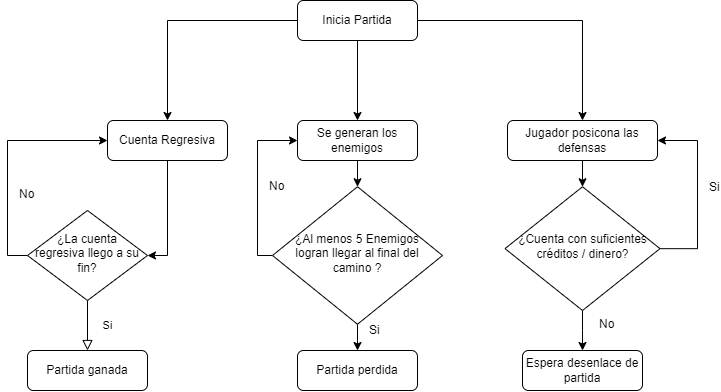

The diagram above was exported from draw.io. Its source (the exported page's mxGraphModel, read from the mxfile embedded in the PNG):
<mxGraphModel dx="1185" dy="588" grid="1" gridSize="10" guides="1" tooltips="1" connect="1" arrows="1" fold="1" page="1" pageScale="1" pageWidth="827" pageHeight="1169" math="0" shadow="0">
  <root>
    <mxCell id="WIyWlLk6GJQsqaUBKTNV-0" />
    <mxCell id="WIyWlLk6GJQsqaUBKTNV-1" parent="WIyWlLk6GJQsqaUBKTNV-0" />
    <mxCell id="D-uHgHjFnmeuKl_qLOex-3" style="edgeStyle=orthogonalEdgeStyle;rounded=0;orthogonalLoop=1;jettySize=auto;html=1;entryX=0.5;entryY=0;entryDx=0;entryDy=0;labelBackgroundColor=none;fontSize=12;" edge="1" parent="WIyWlLk6GJQsqaUBKTNV-1" source="WIyWlLk6GJQsqaUBKTNV-3" target="WIyWlLk6GJQsqaUBKTNV-12">
      <mxGeometry relative="1" as="geometry" />
    </mxCell>
    <mxCell id="D-uHgHjFnmeuKl_qLOex-10" style="edgeStyle=orthogonalEdgeStyle;rounded=0;orthogonalLoop=1;jettySize=auto;html=1;exitX=0;exitY=0.5;exitDx=0;exitDy=0;labelBackgroundColor=none;fontSize=8;fontColor=default;" edge="1" parent="WIyWlLk6GJQsqaUBKTNV-1" source="WIyWlLk6GJQsqaUBKTNV-3" target="WIyWlLk6GJQsqaUBKTNV-7">
      <mxGeometry relative="1" as="geometry" />
    </mxCell>
    <mxCell id="D-uHgHjFnmeuKl_qLOex-16" style="edgeStyle=orthogonalEdgeStyle;rounded=0;orthogonalLoop=1;jettySize=auto;html=1;labelBackgroundColor=none;fontSize=5;fontColor=default;" edge="1" parent="WIyWlLk6GJQsqaUBKTNV-1" source="WIyWlLk6GJQsqaUBKTNV-3" target="D-uHgHjFnmeuKl_qLOex-14">
      <mxGeometry relative="1" as="geometry" />
    </mxCell>
    <mxCell id="WIyWlLk6GJQsqaUBKTNV-3" value="Inicia Partida" style="rounded=1;whiteSpace=wrap;html=1;fontSize=12;glass=0;strokeWidth=1;shadow=0;" parent="WIyWlLk6GJQsqaUBKTNV-1" vertex="1">
      <mxGeometry x="340" y="90" width="120" height="40" as="geometry" />
    </mxCell>
    <mxCell id="D-uHgHjFnmeuKl_qLOex-11" style="edgeStyle=orthogonalEdgeStyle;rounded=0;orthogonalLoop=1;jettySize=auto;html=1;exitX=0.5;exitY=1;exitDx=0;exitDy=0;entryX=1;entryY=0.5;entryDx=0;entryDy=0;labelBackgroundColor=none;fontSize=8;fontColor=default;" edge="1" parent="WIyWlLk6GJQsqaUBKTNV-1" source="WIyWlLk6GJQsqaUBKTNV-7" target="WIyWlLk6GJQsqaUBKTNV-10">
      <mxGeometry relative="1" as="geometry" />
    </mxCell>
    <mxCell id="WIyWlLk6GJQsqaUBKTNV-7" value="Cuenta Regresiva" style="rounded=1;whiteSpace=wrap;html=1;fontSize=12;glass=0;strokeWidth=1;shadow=0;" parent="WIyWlLk6GJQsqaUBKTNV-1" vertex="1">
      <mxGeometry x="150" y="210" width="120" height="40" as="geometry" />
    </mxCell>
    <mxCell id="WIyWlLk6GJQsqaUBKTNV-8" value="Si" style="rounded=0;html=1;jettySize=auto;orthogonalLoop=1;fontSize=11;endArrow=block;endFill=0;endSize=8;strokeWidth=1;shadow=0;labelBackgroundColor=none;edgeStyle=orthogonalEdgeStyle;" parent="WIyWlLk6GJQsqaUBKTNV-1" source="WIyWlLk6GJQsqaUBKTNV-10" target="WIyWlLk6GJQsqaUBKTNV-11" edge="1">
      <mxGeometry y="20" relative="1" as="geometry">
        <mxPoint as="offset" />
      </mxGeometry>
    </mxCell>
    <mxCell id="D-uHgHjFnmeuKl_qLOex-1" value="No" style="edgeStyle=orthogonalEdgeStyle;rounded=0;orthogonalLoop=1;jettySize=auto;html=1;entryX=0;entryY=0.5;entryDx=0;entryDy=0;labelBackgroundColor=none;fontSize=12;align=left;" edge="1" parent="WIyWlLk6GJQsqaUBKTNV-1" source="WIyWlLk6GJQsqaUBKTNV-10" target="WIyWlLk6GJQsqaUBKTNV-7">
      <mxGeometry x="-0.3091" y="-10" relative="1" as="geometry">
        <Array as="points">
          <mxPoint x="50" y="345" />
          <mxPoint x="50" y="230" />
        </Array>
        <mxPoint as="offset" />
      </mxGeometry>
    </mxCell>
    <mxCell id="WIyWlLk6GJQsqaUBKTNV-10" value="¿La cuenta regresiva llego a su fin?" style="rhombus;whiteSpace=wrap;html=1;shadow=0;fontFamily=Helvetica;fontSize=12;align=center;strokeWidth=1;spacing=6;spacingTop=-4;" parent="WIyWlLk6GJQsqaUBKTNV-1" vertex="1">
      <mxGeometry x="70" y="300" width="120" height="90" as="geometry" />
    </mxCell>
    <mxCell id="WIyWlLk6GJQsqaUBKTNV-11" value="Partida ganada" style="rounded=1;whiteSpace=wrap;html=1;fontSize=12;glass=0;strokeWidth=1;shadow=0;" parent="WIyWlLk6GJQsqaUBKTNV-1" vertex="1">
      <mxGeometry x="70" y="440" width="120" height="40" as="geometry" />
    </mxCell>
    <mxCell id="D-uHgHjFnmeuKl_qLOex-8" style="edgeStyle=orthogonalEdgeStyle;rounded=0;orthogonalLoop=1;jettySize=auto;html=1;entryX=0.5;entryY=0;entryDx=0;entryDy=0;labelBackgroundColor=none;fontSize=8;fontColor=default;" edge="1" parent="WIyWlLk6GJQsqaUBKTNV-1" source="WIyWlLk6GJQsqaUBKTNV-12" target="D-uHgHjFnmeuKl_qLOex-7">
      <mxGeometry relative="1" as="geometry" />
    </mxCell>
    <mxCell id="WIyWlLk6GJQsqaUBKTNV-12" value="Se generan los enemigos" style="rounded=1;whiteSpace=wrap;html=1;fontSize=12;glass=0;strokeWidth=1;shadow=0;" parent="WIyWlLk6GJQsqaUBKTNV-1" vertex="1">
      <mxGeometry x="340" y="210" width="120" height="40" as="geometry" />
    </mxCell>
    <mxCell id="D-uHgHjFnmeuKl_qLOex-9" value="&lt;font style=&quot;font-size: 12px;&quot;&gt;No&lt;br&gt;&lt;/font&gt;" style="edgeStyle=orthogonalEdgeStyle;rounded=0;orthogonalLoop=1;jettySize=auto;html=1;exitX=0;exitY=0.5;exitDx=0;exitDy=0;entryX=0;entryY=0.5;entryDx=0;entryDy=0;labelBackgroundColor=none;fontSize=8;fontColor=default;align=left;" edge="1" parent="WIyWlLk6GJQsqaUBKTNV-1" source="D-uHgHjFnmeuKl_qLOex-7" target="WIyWlLk6GJQsqaUBKTNV-12">
      <mxGeometry x="-0.006" y="-10" relative="1" as="geometry">
        <Array as="points">
          <mxPoint x="300" y="345" />
          <mxPoint x="300" y="230" />
        </Array>
        <mxPoint as="offset" />
      </mxGeometry>
    </mxCell>
    <mxCell id="D-uHgHjFnmeuKl_qLOex-13" value="Si" style="edgeStyle=orthogonalEdgeStyle;rounded=0;orthogonalLoop=1;jettySize=auto;html=1;exitX=0.5;exitY=1;exitDx=0;exitDy=0;entryX=0.5;entryY=0;entryDx=0;entryDy=0;labelBackgroundColor=none;fontSize=12;fontColor=default;align=left;" edge="1" parent="WIyWlLk6GJQsqaUBKTNV-1" source="D-uHgHjFnmeuKl_qLOex-7" target="D-uHgHjFnmeuKl_qLOex-12">
      <mxGeometry x="-0.5238" y="10" relative="1" as="geometry">
        <mxPoint as="offset" />
      </mxGeometry>
    </mxCell>
    <mxCell id="D-uHgHjFnmeuKl_qLOex-7" value="&lt;font style=&quot;font-size: 12px;&quot;&gt;¿Al menos 5 Enemigos logran llegar al final del camino ?&lt;/font&gt;" style="rhombus;shadow=0;fontFamily=Helvetica;fontSize=12;align=center;strokeWidth=1;spacing=6;spacingTop=-4;whiteSpace=wrap;verticalAlign=middle;labelBackgroundColor=none;labelBorderColor=none;html=1;fontColor=default;horizontal=1;" vertex="1" parent="WIyWlLk6GJQsqaUBKTNV-1">
      <mxGeometry x="315" y="276.25" width="170" height="137.5" as="geometry" />
    </mxCell>
    <mxCell id="D-uHgHjFnmeuKl_qLOex-12" value="Partida perdida" style="rounded=1;whiteSpace=wrap;html=1;fontSize=12;glass=0;strokeWidth=1;shadow=0;" vertex="1" parent="WIyWlLk6GJQsqaUBKTNV-1">
      <mxGeometry x="340" y="440" width="120" height="40" as="geometry" />
    </mxCell>
    <mxCell id="D-uHgHjFnmeuKl_qLOex-17" style="edgeStyle=orthogonalEdgeStyle;rounded=0;orthogonalLoop=1;jettySize=auto;html=1;exitX=0.5;exitY=1;exitDx=0;exitDy=0;entryX=0.5;entryY=0;entryDx=0;entryDy=0;labelBackgroundColor=none;fontSize=5;fontColor=default;" edge="1" parent="WIyWlLk6GJQsqaUBKTNV-1" source="D-uHgHjFnmeuKl_qLOex-14" target="D-uHgHjFnmeuKl_qLOex-15">
      <mxGeometry relative="1" as="geometry" />
    </mxCell>
    <mxCell id="D-uHgHjFnmeuKl_qLOex-14" value="Jugador posicona las defensas" style="rounded=1;whiteSpace=wrap;html=1;fontSize=12;glass=0;strokeWidth=1;shadow=0;" vertex="1" parent="WIyWlLk6GJQsqaUBKTNV-1">
      <mxGeometry x="550" y="210" width="150" height="40" as="geometry" />
    </mxCell>
    <mxCell id="D-uHgHjFnmeuKl_qLOex-18" value="&lt;font style=&quot;font-size: 12px;&quot;&gt;Si&lt;/font&gt;" style="edgeStyle=orthogonalEdgeStyle;rounded=0;orthogonalLoop=1;jettySize=auto;html=1;entryX=1;entryY=0.5;entryDx=0;entryDy=0;labelBackgroundColor=none;fontSize=5;fontColor=default;align=left;" edge="1" parent="WIyWlLk6GJQsqaUBKTNV-1" source="D-uHgHjFnmeuKl_qLOex-15" target="D-uHgHjFnmeuKl_qLOex-14">
      <mxGeometry x="0.0558" y="-10" relative="1" as="geometry">
        <Array as="points">
          <mxPoint x="740" y="338" />
          <mxPoint x="740" y="230" />
        </Array>
        <mxPoint as="offset" />
      </mxGeometry>
    </mxCell>
    <mxCell id="D-uHgHjFnmeuKl_qLOex-22" style="edgeStyle=orthogonalEdgeStyle;rounded=0;orthogonalLoop=1;jettySize=auto;html=1;exitX=0.5;exitY=1;exitDx=0;exitDy=0;labelBackgroundColor=none;fontSize=12;fontColor=default;" edge="1" parent="WIyWlLk6GJQsqaUBKTNV-1" source="D-uHgHjFnmeuKl_qLOex-15" target="D-uHgHjFnmeuKl_qLOex-21">
      <mxGeometry relative="1" as="geometry" />
    </mxCell>
    <mxCell id="D-uHgHjFnmeuKl_qLOex-23" value="No" style="edgeLabel;html=1;align=left;verticalAlign=middle;resizable=0;points=[];fontSize=12;fontColor=default;" vertex="1" connectable="0" parent="D-uHgHjFnmeuKl_qLOex-22">
      <mxGeometry x="-0.2206" relative="1" as="geometry">
        <mxPoint x="15" y="-2" as="offset" />
      </mxGeometry>
    </mxCell>
    <mxCell id="D-uHgHjFnmeuKl_qLOex-15" value="&lt;font style=&quot;font-size: 12px;&quot;&gt;¿Cuenta con suficientes créditos / dinero?&lt;/font&gt;" style="rhombus;shadow=0;fontFamily=Helvetica;fontSize=12;align=center;strokeWidth=1;spacing=6;spacingTop=-4;whiteSpace=wrap;verticalAlign=middle;labelBackgroundColor=none;labelBorderColor=none;html=1;fontColor=default;horizontal=1;" vertex="1" parent="WIyWlLk6GJQsqaUBKTNV-1">
      <mxGeometry x="547.5" y="276.25" width="155" height="123.75" as="geometry" />
    </mxCell>
    <mxCell id="D-uHgHjFnmeuKl_qLOex-21" value="Espera desenlace de partida" style="rounded=1;whiteSpace=wrap;html=1;fontSize=12;glass=0;strokeWidth=1;shadow=0;" vertex="1" parent="WIyWlLk6GJQsqaUBKTNV-1">
      <mxGeometry x="565" y="440" width="120" height="40" as="geometry" />
    </mxCell>
  </root>
</mxGraphModel>